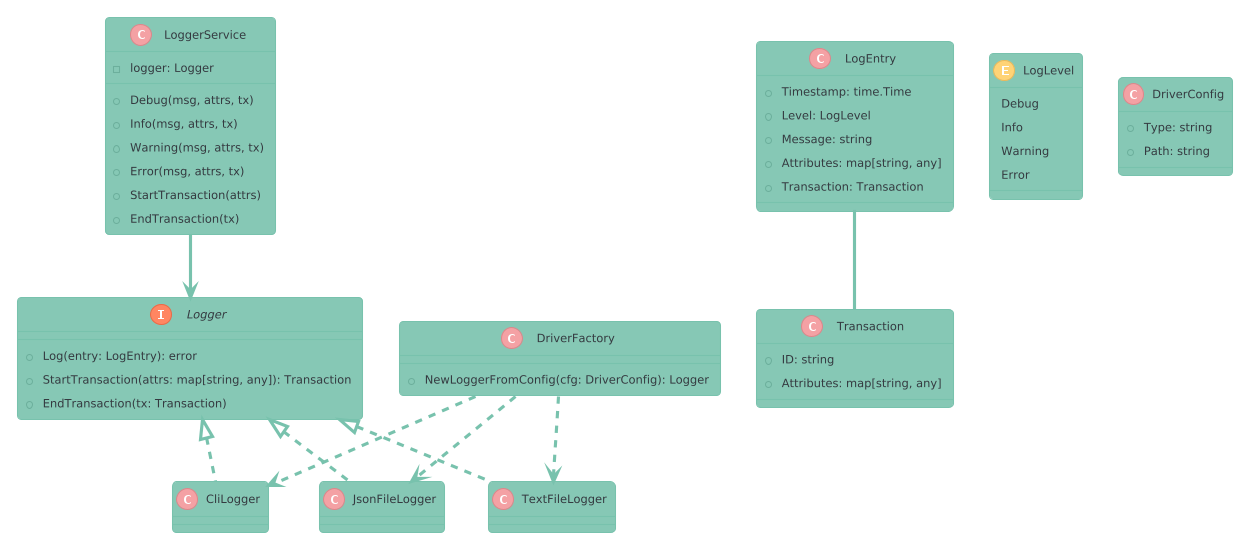

The diagram above was rendered by PlantUML. Its source (embedded in the PNG):
@startuml
!theme minty
'---------------- Domain Entities ------------------
interface Logger {
    +Log(entry: LogEntry): error
    +StartTransaction(attrs: map[string, any]): Transaction
    +EndTransaction(tx: Transaction)
}

class LogEntry {
    +Timestamp: time.Time
    +Level: LogLevel
    +Message: string
    +Attributes: map[string, any]
    +Transaction: Transaction
}

class Transaction {
    +ID: string
    +Attributes: map[string, any]
}

enum LogLevel {
    Debug
    Info
    Warning
    Error
}

'------------- Drivers / Infra ---------------------
Logger <|.. CliLogger
Logger <|.. JsonFileLogger
Logger <|.. TextFileLogger

'------------- App / Service Layer -----------------
class LoggerService {
    -logger: Logger
    +Debug(msg, attrs, tx)
    +Info(msg, attrs, tx)
    +Warning(msg, attrs, tx)
    +Error(msg, attrs, tx)
    +StartTransaction(attrs)
    +EndTransaction(tx)
}

LoggerService --> Logger

'------------- Driver Factory ----------------------
class DriverFactory {
    +NewLoggerFromConfig(cfg: DriverConfig): Logger
}

class DriverConfig {
    +Type: string
    +Path: string
}

DriverFactory ..> CliLogger
DriverFactory ..> JsonFileLogger
DriverFactory ..> TextFileLogger

'------------- Relationships -----------------------
LogEntry "0..*" -- "0..1" Transaction
@enduml